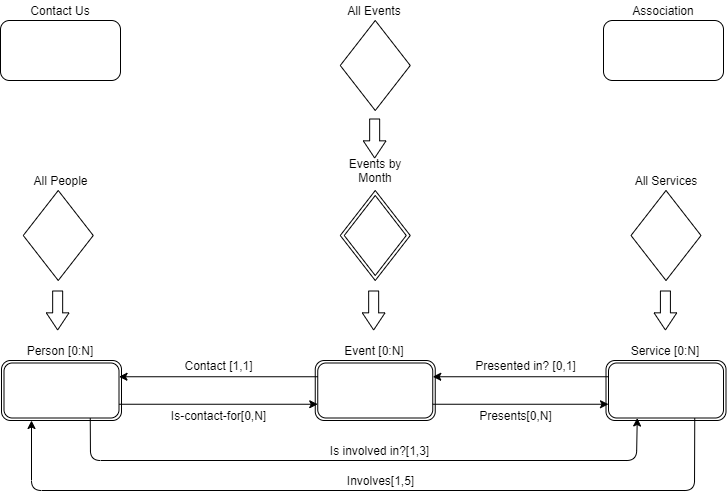

The diagram above was exported from draw.io. Its source (the exported page's mxGraphModel, read from the mxfile embedded in the PNG):
<mxGraphModel dx="920" dy="456" grid="1" gridSize="10" guides="1" tooltips="1" connect="1" arrows="1" fold="1" page="1" pageScale="1" pageWidth="827" pageHeight="1169" math="0" shadow="0">
  <root>
    <mxCell id="0" />
    <mxCell id="1" parent="0" />
    <mxCell id="c8HnftzfPna15MVByqmU-1" value="" style="rounded=1;whiteSpace=wrap;html=1;" vertex="1" parent="1">
      <mxGeometry x="40" y="40" width="120" height="60" as="geometry" />
    </mxCell>
    <mxCell id="c8HnftzfPna15MVByqmU-2" value="Contact Us" style="text;html=1;strokeColor=none;fillColor=none;align=center;verticalAlign=middle;whiteSpace=wrap;rounded=0;" vertex="1" parent="1">
      <mxGeometry x="40" y="20" width="120" height="20" as="geometry" />
    </mxCell>
    <mxCell id="c8HnftzfPna15MVByqmU-3" value="" style="rounded=1;whiteSpace=wrap;html=1;" vertex="1" parent="1">
      <mxGeometry x="643" y="40" width="120" height="60" as="geometry" />
    </mxCell>
    <mxCell id="c8HnftzfPna15MVByqmU-4" value="Association" style="text;html=1;strokeColor=none;fillColor=none;align=center;verticalAlign=middle;whiteSpace=wrap;rounded=0;" vertex="1" parent="1">
      <mxGeometry x="643" y="20" width="120" height="20" as="geometry" />
    </mxCell>
    <mxCell id="c8HnftzfPna15MVByqmU-5" value="" style="rhombus;whiteSpace=wrap;html=1;" vertex="1" parent="1">
      <mxGeometry x="670.5" y="210" width="70" height="90" as="geometry" />
    </mxCell>
    <mxCell id="c8HnftzfPna15MVByqmU-6" value="All Services" style="text;html=1;strokeColor=none;fillColor=none;align=center;verticalAlign=middle;whiteSpace=wrap;rounded=0;" vertex="1" parent="1">
      <mxGeometry x="670.5" y="190" width="70" height="20" as="geometry" />
    </mxCell>
    <mxCell id="c8HnftzfPna15MVByqmU-7" value="" style="rhombus;whiteSpace=wrap;html=1;" vertex="1" parent="1">
      <mxGeometry x="62.75" y="210" width="70" height="90" as="geometry" />
    </mxCell>
    <mxCell id="c8HnftzfPna15MVByqmU-8" value="All People" style="text;html=1;strokeColor=none;fillColor=none;align=center;verticalAlign=middle;whiteSpace=wrap;rounded=0;" vertex="1" parent="1">
      <mxGeometry x="62.75" y="190" width="74.5" height="20" as="geometry" />
    </mxCell>
    <mxCell id="c8HnftzfPna15MVByqmU-9" value="" style="rhombus;whiteSpace=wrap;html=1;" vertex="1" parent="1">
      <mxGeometry x="379.75" y="40" width="70" height="90" as="geometry" />
    </mxCell>
    <mxCell id="c8HnftzfPna15MVByqmU-16" value="" style="rhombus;whiteSpace=wrap;html=1;" vertex="1" parent="1">
      <mxGeometry x="379.75" y="210" width="70" height="90" as="geometry" />
    </mxCell>
    <mxCell id="c8HnftzfPna15MVByqmU-10" value="All Events" style="text;html=1;strokeColor=none;fillColor=none;align=center;verticalAlign=middle;whiteSpace=wrap;rounded=0;" vertex="1" parent="1">
      <mxGeometry x="373.75" y="20" width="80" height="20" as="geometry" />
    </mxCell>
    <mxCell id="c8HnftzfPna15MVByqmU-18" value="" style="rhombus;whiteSpace=wrap;html=1;" vertex="1" parent="1">
      <mxGeometry x="383.75" y="215" width="62" height="80" as="geometry" />
    </mxCell>
    <mxCell id="c8HnftzfPna15MVByqmU-19" value="Events by Month" style="text;html=1;strokeColor=none;fillColor=none;align=center;verticalAlign=middle;whiteSpace=wrap;rounded=0;" vertex="1" parent="1">
      <mxGeometry x="374.75" y="180" width="80" height="20" as="geometry" />
    </mxCell>
    <mxCell id="c8HnftzfPna15MVByqmU-20" value="" style="rounded=1;whiteSpace=wrap;html=1;" vertex="1" parent="1">
      <mxGeometry x="354.75" y="380" width="120" height="60" as="geometry" />
    </mxCell>
    <mxCell id="c8HnftzfPna15MVByqmU-21" value="Event [0:N]" style="text;html=1;strokeColor=none;fillColor=none;align=center;verticalAlign=middle;whiteSpace=wrap;rounded=0;" vertex="1" parent="1">
      <mxGeometry x="353.75" y="360" width="120" height="20" as="geometry" />
    </mxCell>
    <mxCell id="c8HnftzfPna15MVByqmU-25" value="" style="rounded=1;whiteSpace=wrap;html=1;" vertex="1" parent="1">
      <mxGeometry x="357.25" y="382.5" width="115" height="55" as="geometry" />
    </mxCell>
    <mxCell id="c8HnftzfPna15MVByqmU-27" value="" style="shape=flexArrow;endArrow=classic;html=1;endWidth=11.764705882352942;endSize=5.3882352941176475;" edge="1" parent="1">
      <mxGeometry width="50" height="50" relative="1" as="geometry">
        <mxPoint x="414.15999999999997" y="138" as="sourcePoint" />
        <mxPoint x="414.15999999999997" y="178" as="targetPoint" />
      </mxGeometry>
    </mxCell>
    <mxCell id="c8HnftzfPna15MVByqmU-28" value="" style="shape=flexArrow;endArrow=classic;html=1;endWidth=11.764705882352942;endSize=5.3882352941176475;" edge="1" parent="1">
      <mxGeometry width="50" height="50" relative="1" as="geometry">
        <mxPoint x="413.15999999999985" y="309.9999999999999" as="sourcePoint" />
        <mxPoint x="413.15999999999985" y="349.9999999999999" as="targetPoint" />
      </mxGeometry>
    </mxCell>
    <mxCell id="c8HnftzfPna15MVByqmU-36" value="Contact [1,1]" style="text;html=1;align=center;verticalAlign=middle;resizable=0;points=[];autosize=1;" vertex="1" parent="1">
      <mxGeometry x="217.75" y="375" width="80" height="20" as="geometry" />
    </mxCell>
    <mxCell id="c8HnftzfPna15MVByqmU-37" value="" style="rounded=1;whiteSpace=wrap;html=1;" vertex="1" parent="1">
      <mxGeometry x="41" y="380" width="120" height="60" as="geometry" />
    </mxCell>
    <mxCell id="c8HnftzfPna15MVByqmU-38" value="Person [0:N]" style="text;html=1;strokeColor=none;fillColor=none;align=center;verticalAlign=middle;whiteSpace=wrap;rounded=0;" vertex="1" parent="1">
      <mxGeometry x="40" y="360" width="120" height="20" as="geometry" />
    </mxCell>
    <mxCell id="c8HnftzfPna15MVByqmU-39" value="" style="rounded=1;whiteSpace=wrap;html=1;" vertex="1" parent="1">
      <mxGeometry x="43.5" y="382.5" width="115" height="55" as="geometry" />
    </mxCell>
    <mxCell id="c8HnftzfPna15MVByqmU-44" value="" style="endArrow=classic;html=1;exitX=0;exitY=0.25;exitDx=0;exitDy=0;entryX=1;entryY=0.25;entryDx=0;entryDy=0;" edge="1" parent="1" source="c8HnftzfPna15MVByqmU-25" target="c8HnftzfPna15MVByqmU-39">
      <mxGeometry width="50" height="50" relative="1" as="geometry">
        <mxPoint x="-2.25" y="280" as="sourcePoint" />
        <mxPoint x="47.75" y="230" as="targetPoint" />
      </mxGeometry>
    </mxCell>
    <mxCell id="c8HnftzfPna15MVByqmU-46" value="" style="endArrow=classic;html=1;exitX=1;exitY=0.75;exitDx=0;exitDy=0;entryX=0;entryY=0.75;entryDx=0;entryDy=0;" edge="1" parent="1" source="c8HnftzfPna15MVByqmU-39" target="c8HnftzfPna15MVByqmU-25">
      <mxGeometry width="50" height="50" relative="1" as="geometry">
        <mxPoint x="367.25" y="406.25" as="sourcePoint" />
        <mxPoint x="171" y="405" as="targetPoint" />
      </mxGeometry>
    </mxCell>
    <mxCell id="c8HnftzfPna15MVByqmU-47" value="Is-contact-for[0,N]" style="text;html=1;align=center;verticalAlign=middle;resizable=0;points=[];autosize=1;" vertex="1" parent="1">
      <mxGeometry x="202.75" y="425" width="110" height="20" as="geometry" />
    </mxCell>
    <mxCell id="c8HnftzfPna15MVByqmU-48" value="" style="rounded=1;whiteSpace=wrap;html=1;" vertex="1" parent="1">
      <mxGeometry x="645.5" y="380" width="120" height="60" as="geometry" />
    </mxCell>
    <mxCell id="c8HnftzfPna15MVByqmU-49" value="Service [0:N]" style="text;html=1;strokeColor=none;fillColor=none;align=center;verticalAlign=middle;whiteSpace=wrap;rounded=0;" vertex="1" parent="1">
      <mxGeometry x="644.5" y="360" width="120" height="20" as="geometry" />
    </mxCell>
    <mxCell id="c8HnftzfPna15MVByqmU-50" value="" style="rounded=1;whiteSpace=wrap;html=1;" vertex="1" parent="1">
      <mxGeometry x="648" y="382.5" width="115" height="55" as="geometry" />
    </mxCell>
    <mxCell id="c8HnftzfPna15MVByqmU-51" value="" style="endArrow=classic;html=1;exitX=1;exitY=0.75;exitDx=0;exitDy=0;entryX=0;entryY=0.75;entryDx=0;entryDy=0;" edge="1" parent="1" source="c8HnftzfPna15MVByqmU-25" target="c8HnftzfPna15MVByqmU-50">
      <mxGeometry width="50" height="50" relative="1" as="geometry">
        <mxPoint x="490" y="425" as="sourcePoint" />
        <mxPoint x="640" y="425" as="targetPoint" />
      </mxGeometry>
    </mxCell>
    <mxCell id="c8HnftzfPna15MVByqmU-53" value="Presents[0,N]" style="text;html=1;align=center;verticalAlign=middle;resizable=0;points=[];autosize=1;" vertex="1" parent="1">
      <mxGeometry x="510" y="425" width="90" height="20" as="geometry" />
    </mxCell>
    <mxCell id="c8HnftzfPna15MVByqmU-54" value="" style="endArrow=classic;html=1;exitX=0;exitY=0.25;exitDx=0;exitDy=0;entryX=1;entryY=0.25;entryDx=0;entryDy=0;" edge="1" parent="1" source="c8HnftzfPna15MVByqmU-50" target="c8HnftzfPna15MVByqmU-25">
      <mxGeometry width="50" height="50" relative="1" as="geometry">
        <mxPoint x="367.25" y="406.25" as="sourcePoint" />
        <mxPoint x="510" y="370" as="targetPoint" />
      </mxGeometry>
    </mxCell>
    <mxCell id="c8HnftzfPna15MVByqmU-56" value="Presented in? [0,1]" style="text;html=1;align=center;verticalAlign=middle;resizable=0;points=[];autosize=1;" vertex="1" parent="1">
      <mxGeometry x="505" y="375" width="120" height="20" as="geometry" />
    </mxCell>
    <mxCell id="c8HnftzfPna15MVByqmU-57" value="" style="shape=flexArrow;endArrow=classic;html=1;endWidth=11.764705882352942;endSize=5.3882352941176475;" edge="1" parent="1">
      <mxGeometry width="50" height="50" relative="1" as="geometry">
        <mxPoint x="704.9099999999999" y="309.9999999999999" as="sourcePoint" />
        <mxPoint x="704.9099999999999" y="349.9999999999999" as="targetPoint" />
      </mxGeometry>
    </mxCell>
    <mxCell id="c8HnftzfPna15MVByqmU-58" value="" style="shape=flexArrow;endArrow=classic;html=1;endWidth=11.764705882352942;endSize=5.3882352941176475;" edge="1" parent="1">
      <mxGeometry width="50" height="50" relative="1" as="geometry">
        <mxPoint x="97.15999999999985" y="309.9999999999999" as="sourcePoint" />
        <mxPoint x="97.15999999999985" y="349.9999999999999" as="targetPoint" />
      </mxGeometry>
    </mxCell>
    <mxCell id="c8HnftzfPna15MVByqmU-59" value="" style="endArrow=classic;html=1;exitX=0.75;exitY=1;exitDx=0;exitDy=0;entryX=0.25;entryY=1;entryDx=0;entryDy=0;" edge="1" parent="1" source="c8HnftzfPna15MVByqmU-39" target="c8HnftzfPna15MVByqmU-50">
      <mxGeometry width="50" height="50" relative="1" as="geometry">
        <mxPoint x="101" y="480" as="sourcePoint" />
        <mxPoint x="690" y="450" as="targetPoint" />
        <Array as="points">
          <mxPoint x="130" y="480" />
          <mxPoint x="676" y="480" />
        </Array>
      </mxGeometry>
    </mxCell>
    <mxCell id="c8HnftzfPna15MVByqmU-60" value="Is involved in?[1,3]" style="text;html=1;align=center;verticalAlign=middle;resizable=0;points=[];autosize=1;" vertex="1" parent="1">
      <mxGeometry x="363.75" y="460" width="110" height="20" as="geometry" />
    </mxCell>
    <mxCell id="c8HnftzfPna15MVByqmU-61" value="" style="endArrow=classic;html=1;entryX=0.25;entryY=1;entryDx=0;entryDy=0;exitX=0.75;exitY=1;exitDx=0;exitDy=0;" edge="1" parent="1" source="c8HnftzfPna15MVByqmU-50" target="c8HnftzfPna15MVByqmU-37">
      <mxGeometry width="50" height="50" relative="1" as="geometry">
        <mxPoint x="139.75" y="447.5" as="sourcePoint" />
        <mxPoint x="685.5" y="450" as="targetPoint" />
        <Array as="points">
          <mxPoint x="734" y="510" />
          <mxPoint x="71" y="510" />
        </Array>
      </mxGeometry>
    </mxCell>
    <mxCell id="c8HnftzfPna15MVByqmU-62" value="Involves[1,5]" style="text;html=1;align=center;verticalAlign=middle;resizable=0;points=[];autosize=1;" vertex="1" parent="1">
      <mxGeometry x="379.75" y="490" width="80" height="20" as="geometry" />
    </mxCell>
  </root>
</mxGraphModel>